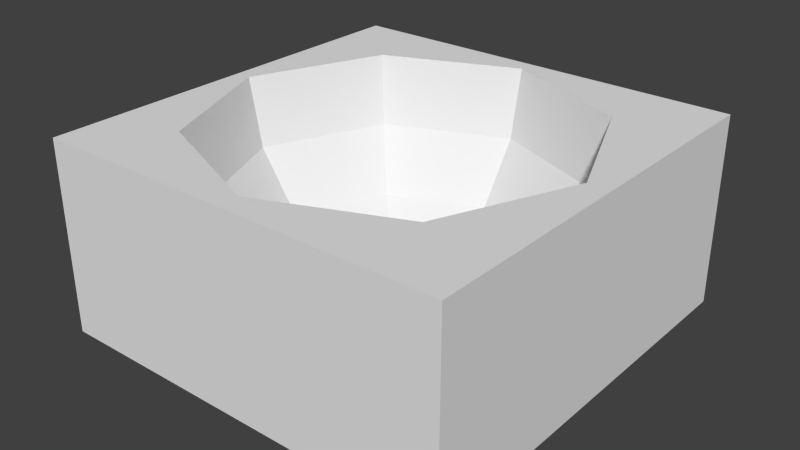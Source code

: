 # Source: lowpoly_terrain2.blend  (saved by Blender 2.76.0; exported with 4.5.12 LTS)
import bpy
from mathutils import Matrix  # noqa: F401  (used for matrix-valued properties, if any)

bpy.ops.wm.read_factory_settings(use_empty=True)
scene = bpy.context.scene
scene.name = 'Scene'

# ---- collections
col_collection_1 = bpy.data.collections.new('Collection 1'); scene.collection.children.link(col_collection_1)

# ---- world
world_world = bpy.data.worlds.new('World'); scene.world = world_world
world_world.color = (0.05088, 0.05088, 0.05088)
world_world.use_sun_shadow = False
world_world.sun_shadow_jitter_overblur = 0.0
world_world.cycles.sampling_method = 'MANUAL'
world_world.cycles.sample_map_resolution = 256

# ---- meshes
me_cube_001 = bpy.data.meshes.new('Cube.001')
me_cube_001.from_pydata([(-2.207, -2.207, 2.207), (-2.207, 2.207, 2.207), (-2.207, 2.207, 0.1602), (-2.207, -2.207, 0.1602), (2.207, -2.207, 2.207), (2.207, -2.207, 0.1602), (-0.03568, -1.975, 2.207), (-1.453, -1.388, 2.207), (-2.04, 0.02849, 2.207), (1.968, 0.02849, 2.207), (1.381, -1.388, 2.207), (-1.453, 1.445, 2.207), (-0.03568, 2.032, 2.207), (1.381, 1.445, 2.207), (2.207, 2.207, 2.207), (2.207, 2.207, 0.1602), (-1.456, 0.02849, 0.8123), (-1.04, 1.033, 0.8123), (-1.348, 1.341, 1.464), (-1.892, 0.02849, 1.464), (-0.8045, 0.02849, 0.3768), (-0.5793, 0.5721, 0.3768), (-1.04, -0.976, 0.8123), (-1.348, -1.284, 1.464), (-0.03568, 1.449, 0.8123), (-0.03568, 1.885, 1.464), (-0.03568, 0.02849, 0.2238), (-0.5793, -0.5151, 0.3768), (-0.03568, 0.7973, 0.3768), (-0.03568, -1.392, 0.8123), (-0.03568, -1.828, 1.464), (0.9688, 1.033, 0.8123), (1.277, 1.341, 1.464), (-0.03568, -0.7403, 0.3768), (0.5079, 0.5721, 0.3768), (0.9688, -0.976, 0.8123), (1.277, -1.284, 1.464), (1.385, 0.02849, 0.8123), (1.82, 0.02849, 1.464), (0.5079, -0.5151, 0.3768), (0.7331, 0.02849, 0.3768)], [], [(0, 1, 2, 3), (4, 0, 3, 5), (6, 7, 8, 1, 0, 4, 9, 10), (8, 11, 12, 13, 9, 4, 14, 1), (1, 14, 15, 2), (3, 2, 15, 5), (14, 4, 5, 15), (16, 17, 18, 19), (20, 21, 17, 16), (22, 16, 19, 23), (11, 8, 19, 18), (17, 24, 25, 18), (26, 21, 20), (27, 20, 16, 22), (21, 28, 24, 17), (29, 22, 23, 30), (8, 7, 23, 19), (12, 11, 18, 25), (24, 31, 32, 25), (26, 28, 21), (26, 20, 27), (33, 27, 22, 29), (28, 34, 31, 24), (35, 29, 30, 36), (7, 6, 30, 23), (13, 12, 25, 32), (31, 37, 38, 32), (26, 34, 28), (26, 27, 33), (39, 33, 29, 35), (34, 40, 37, 31), (37, 35, 36, 38), (6, 10, 36, 30), (9, 13, 32, 38), (26, 40, 34), (26, 33, 39), (40, 39, 35, 37), (10, 9, 38, 36), (26, 39, 40)])
me_cube_001.use_remesh_preserve_volume = False
me_cube_001.use_remesh_preserve_attributes = False
me_cube_001.use_mirror_vertex_groups = False
me_cube_001.update()

# ---- objects
ob_cube = bpy.data.objects.new('Cube', me_cube_001)

# ---- transforms, parenting, visibility, modifiers, constraints
ob_cube.location = (0.0, 0.0, 0.0)
ob_cube.lineart.crease_threshold = 0.0

# ---- collection membership
col_collection_1.objects.link(ob_cube)

# ---- scene / render settings (as saved in the file)
scene.frame_start = 1; scene.frame_end = 250; scene.frame_set(1)
scene.render.engine = 'BLENDER_EEVEE_NEXT'
scene.render.resolution_percentage = 50
scene.render.dither_intensity = 0.0
scene.cycles.use_denoising = False
scene.cycles.samples = 10
scene.cycles.sampling_pattern = 'TABULATED_SOBOL'
scene.cycles.light_sampling_threshold = 0.0
scene.cycles.use_adaptive_sampling = False
scene.cycles.use_light_tree = False
scene.cycles.blur_glossy = 0.0
scene.cycles.pixel_filter_type = 'GAUSSIAN'
scene.cycles.sample_clamp_indirect = 0.0
scene.view_settings.view_transform = 'Standard'
bpy.context.view_layer.update()

# ---- added for rendering (the .blend has no active camera and no usable light): camera, sun
cam_auto = bpy.data.cameras.new('AutoCamera')
cam_auto.lens = 50.0
cam_auto.sensor_width = 36.0
cam_auto.clip_end = 1000.0
ob_auto_camera = bpy.data.objects.new('AutoCamera', cam_auto)
scene.collection.objects.link(ob_auto_camera)
ob_auto_camera.location = (6.07801, -7.29361, 6.04599)
ob_auto_camera.rotation_euler = (1.09748, -7.21219e-08, 0.694738)
scene.camera = ob_auto_camera
light_auto_sun = bpy.data.lights.new('AutoSun', 'SUN')
light_auto_sun.energy = 3.0
light_auto_sun.angle = 0.0523599
ob_auto_sun = bpy.data.objects.new('AutoSun', light_auto_sun)
scene.collection.objects.link(ob_auto_sun)
ob_auto_sun.rotation_euler = (0.872665, 0.174533, 0.523599)
bpy.context.view_layer.update()
